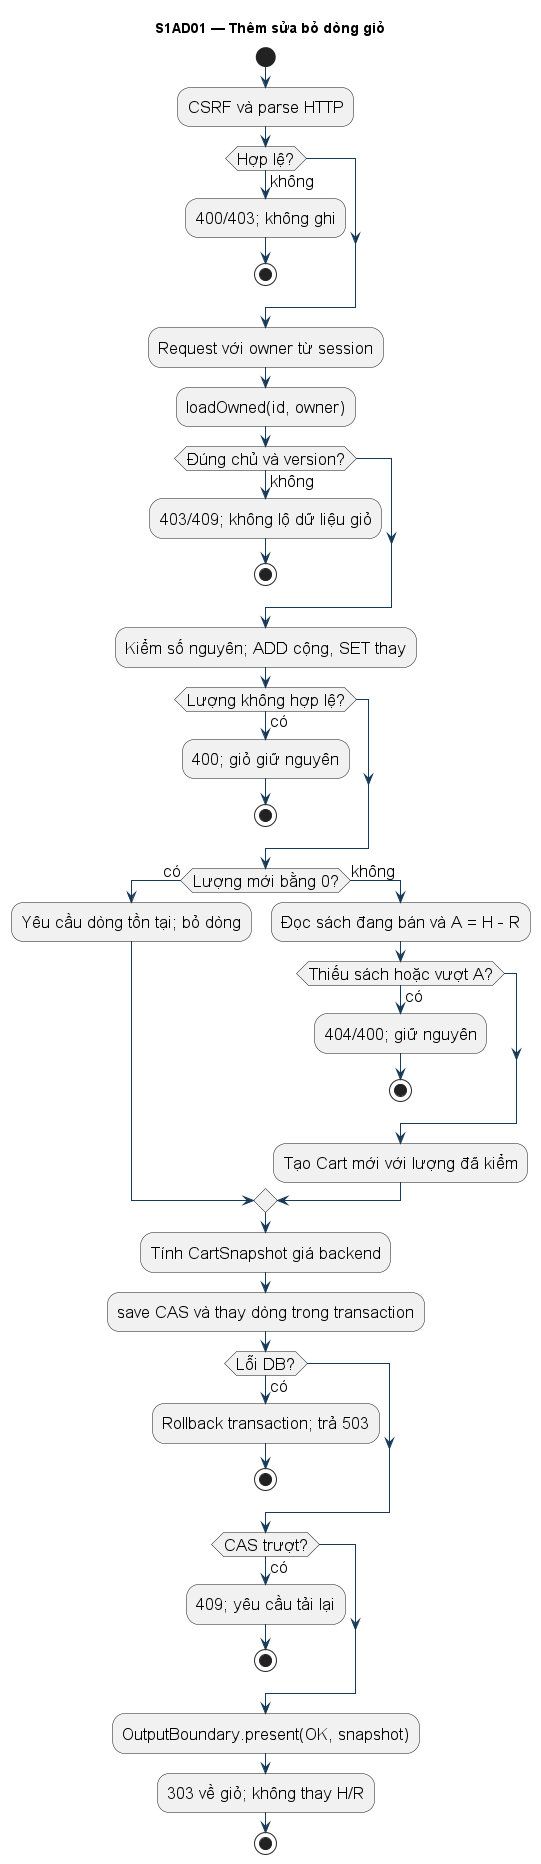

The diagram above was rendered by PlantUML. Its source (embedded in the PNG):
@startuml
skinparam defaultFontName Arial
skinparam defaultFontSize 17
skinparam backgroundColor #FFFFFF
skinparam shadowing false
skinparam classAttributeIconSize 0
skinparam ArrowColor #173A59
skinparam classBackgroundColor #F1F6FB
skinparam classBorderColor #435568
skinparam linetype ortho
hide empty members
title S1AD01 — Thêm sửa bỏ dòng giỏ
start
:CSRF và parse HTTP;
if (Hợp lệ?) then (không)
 :400/403; không ghi;
 stop
endif
:Request với owner từ session;
:loadOwned(id, owner);
if (Đúng chủ và version?) then (không)
 :403/409; không lộ dữ liệu giỏ;
 stop
endif
:Kiểm số nguyên; ADD cộng, SET thay;
if (Lượng không hợp lệ?) then (có)
 :400; giỏ giữ nguyên;
 stop
endif
if (Lượng mới bằng 0?) then (có)
 :Yêu cầu dòng tồn tại; bỏ dòng;
else (không)
 :Đọc sách đang bán và A = H - R;
 if (Thiếu sách hoặc vượt A?) then (có)
  :404/400; giữ nguyên;
  stop
 endif
 :Tạo Cart mới với lượng đã kiểm;
endif
:Tính CartSnapshot giá backend;
:save CAS và thay dòng trong transaction;
if (Lỗi DB?) then (có)
 :Rollback transaction; trả 503;
 stop
endif
if (CAS trượt?) then (có)
 :409; yêu cầu tải lại;
 stop
endif
:OutputBoundary.present(OK, snapshot);
:303 về giỏ; không thay H/R;
stop

@enduml